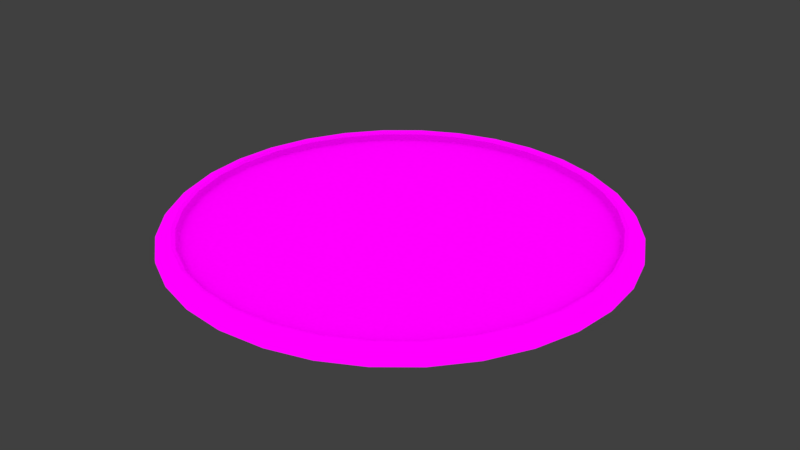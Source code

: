 # Source: pizza.blend  (saved by Blender 2.92.15; exported with 4.5.12 LTS)
import bpy
from mathutils import Matrix  # noqa: F401  (used for matrix-valued properties, if any)

bpy.ops.wm.read_factory_settings(use_empty=True)
scene = bpy.context.scene
scene.name = 'Scene'

# ---- collections
col_collection_1 = bpy.data.collections.new('Collection 1'); scene.collection.children.link(col_collection_1)

# ---- images (referenced by path relative to the original .blend; pixels are not part of the script)
import os
ASSET_DIR = os.environ.get("B2B_ASSET_DIR", "")  # directory of the original .blend (textures are referenced by path, not embedded)
HERE = os.path.dirname(os.path.abspath(__file__))  # packed textures are extracted next to this script under _unpacked/

def load_image(name, relpath, width, height, colorspace="sRGB"):
    """Load a texture the original file referenced (path relative to the .blend, or extracted next to this script)."""
    p = next((c for c in (os.path.join(HERE, relpath), os.path.join(ASSET_DIR, relpath)) if relpath and os.path.exists(c)), "")
    if p:
        img = bpy.data.images.load(p, check_existing=True)
        img.name = name
    else:  # same state as the original file: an image datablock whose file is absent (Cycles renders it pink)
        img = bpy.data.images.new(name, width, height)
        img.source = "FILE"
        img.filepath = "//" + (relpath or name)
    img.colorspace_settings.name = colorspace
    return img
img_pizza = load_image('pizza', 'pizza.png', 1024, 1024, 'sRGB')

# ---- materials (node trees are filled in below, after node groups)
mat_pizza = bpy.data.materials.new('pizza')
mat_pizza.alpha_threshold = 0.0
mat_pizza.roughness = 0.5

# ---- material node trees
mat_pizza.use_nodes = True; mat_pizza.node_tree.nodes.clear()
_N = mat_pizza.node_tree.nodes; _L = mat_pizza.node_tree.links
n0 = _N.new('ShaderNodeOutputMaterial'); n0.name = 'Material Output'; n0.location = (347, 295)
n1 = _N.new('ShaderNodeTexImage'); n1.name = 'Image Texture'; n1.location = (-17, 344)
n1.width = 140
n1.image = img_pizza
n2 = _N.new('ShaderNodeAmbientOcclusion'); n2.name = 'Ambient Occlusion'; n2.location = (170, 247)
n2.samples = 1
n2.inputs[1].default_value = 0.0
_L.new(n1.outputs[0], n2.inputs[0])
_L.new(n2.outputs[0], n0.inputs[0])
n0.is_active_output = True

# ---- world
world_world = bpy.data.worlds.new('World'); scene.world = world_world
world_world.color = (0.05088, 0.05088, 0.05088)
world_world.use_sun_shadow = False
world_world.sun_shadow_jitter_overblur = 0.0
world_world.cycles.sampling_method = 'MANUAL'

# ---- meshes
me_circle = bpy.data.meshes.new('Circle')
me_circle.from_pydata([(-0.1951, 0.9808, 0.0205), (-0.1951, 0.9808, -0.0205), (-0.3827, 0.9239, 0.0205), (-0.3827, 0.9239, -0.0205), (-0.5556, 0.8315, 0.0205), (-0.5556, 0.8315, -0.0205), (-0.7071, 0.7071, 0.0205), (-0.7071, 0.7071, -0.0205), (-0.8315, 0.5556, 0.0205), (-0.8315, 0.5556, -0.0205), (-0.9239, 0.3827, 0.0205), (-0.9239, 0.3827, -0.0205), (-0.9808, 0.1951, 0.0205), (-0.9808, 0.1951, -0.0205), (-1.0, 9.656e-07, 0.0205), (-1.0, 9.656e-07, -0.0205), (-0.9808, -0.1951, 0.0205), (-0.9808, -0.1951, -0.0205), (-0.9239, -0.3827, 0.0205), (-0.9239, -0.3827, -0.0205), (-0.8315, -0.5556, 0.0205), (-0.8315, -0.5556, -0.0205), (-0.7071, -0.7071, 0.0205), (-0.7071, -0.7071, -0.0205), (-0.5556, -0.8315, 0.0205), (-0.5556, -0.8315, -0.0205), (-0.3827, -0.9239, 0.0205), (-0.3827, -0.9239, -0.0205), (-0.1951, -0.9808, 0.0205), (-0.1951, -0.9808, -0.0205), (-3.258e-07, -1.0, 0.0205), (-3.258e-07, -1.0, -0.0205), (0.1951, -0.9808, 0.0205), (0.1951, -0.9808, -0.0205), (0.3827, -0.9239, 0.0205), (0.3827, -0.9239, -0.0205), (0.5556, -0.8315, 0.0205), (0.5556, -0.8315, -0.0205), (0.7071, -0.7071, 0.0205), (0.7071, -0.7071, -0.0205), (0.8315, -0.5556, 0.0205), (0.8315, -0.5556, -0.0205), (0.9239, -0.3827, 0.0205), (0.9239, -0.3827, -0.0205), (0.9808, -0.1951, 0.0205), (0.9808, -0.1951, -0.0205), (1.0, 7.55e-08, 0.0205), (1.0, 7.55e-08, -0.0205), (0.9808, 0.1951, 0.0205), (0.9808, 0.1951, -0.0205), (0.9239, 0.3827, 0.0205), (0.9239, 0.3827, -0.0205), (0.8315, 0.5556, 0.0205), (0.8315, 0.5556, -0.0205), (0.7071, 0.7071, 0.0205), (0.7071, 0.7071, -0.0205), (0.5556, 0.8315, 0.0205), (0.5556, 0.8315, -0.0205), (0.3827, 0.9239, 0.0205), (0.3827, 0.9239, -0.0205), (0.1951, 0.9808, 0.0205), (0.1951, 0.9808, -0.0205), (0.0, 1.0, 0.0205), (0.0, 1.0, -0.0205), (-1.63e-08, 1.098, 0.02683), (-0.2137, 1.077, 0.02683), (-0.2137, 1.077, -0.0205), (-1.638e-08, 1.098, -0.0205), (-0.4192, 1.015, 0.02683), (-0.4192, 1.015, -0.0205), (-0.6086, 0.9133, 0.02683), (-0.6086, 0.9133, -0.0205), (-0.9108, -0.6103, 0.02683), (-0.7746, -0.7767, 0.02683), (-0.6086, -0.9133, 0.02683), (-0.9108, -0.6103, -0.0205), (-0.7746, -0.7767, -0.0205), (-0.6086, -0.9133, -0.0205), (-1.012, -0.4204, -0.0205), (-1.012, -0.4204, 0.02683), (-1.074, -0.2143, -0.0205), (-1.074, -0.2143, 0.02683), (-1.095, 1.03e-06, -0.0205), (-1.095, 1.03e-06, 0.02683), (-1.074, 0.2143, -0.0205), (-1.074, 0.2143, 0.02683), (-1.012, 0.4204, -0.0205), (-1.012, 0.4204, 0.02683), (-0.9108, 0.6103, -0.0205), (-0.9108, 0.6103, 0.02683), (-0.7746, 0.7767, -0.0205), (-0.7746, 0.7767, 0.02683), (-0.4192, -1.015, 0.02683), (0.6086, -0.9133, -0.0205), (0.4192, -1.015, -0.0205), (0.6086, -0.9133, 0.02683), (0.7746, -0.7767, 0.02683), (0.7746, -0.7767, -0.0205), (0.9108, -0.6103, 0.02683), (0.9108, -0.6103, -0.0205), (1.012, -0.4204, 0.02683), (1.012, -0.4204, -0.0205), (1.074, -0.2143, 0.02683), (0.2137, 1.077, 0.02683), (0.2137, 1.077, -0.0205), (-0.4192, -1.015, -0.0205), (-0.2137, -1.077, 0.02683), (-0.2137, -1.077, -0.0205), (-3.733e-07, -1.098, -0.0205), (-3.735e-07, -1.098, 0.02683), (0.2137, -1.077, 0.02683), (0.4192, -1.015, 0.02683), (0.4192, 1.015, 0.02683), (0.2137, -1.077, -0.0205), (0.4192, 1.015, -0.0205), (0.6086, 0.9133, -0.0205), (0.6086, 0.9133, 0.02683), (0.7746, 0.7767, -0.0205), (0.7746, 0.7767, 0.02683), (0.9108, 0.6103, -0.0205), (0.9108, 0.6103, 0.02683), (1.012, 0.4204, -0.0205), (1.012, 0.4204, 0.02683), (1.074, 0.2143, -0.0205), (1.074, 0.2143, 0.02683), (1.095, 5.2e-08, -0.0205), (1.095, 5.215e-08, 0.02683), (1.074, -0.2143, -0.0205), (-0.4103, 0.9926, 0.04598), (-0.404, 0.9807, 0.0533), (-0.3951, 0.9582, 0.0533), (-0.3884, 0.9409, 0.04598), (-0.9377, 0.3897, 0.04598), (-0.9539, 0.3969, 0.0533), (-0.9754, 0.4062, 0.0533), (-0.9907, 0.4112, 0.04598), (0.844, 0.5658, 0.04598), (0.8585, 0.5762, 0.0533), (0.8778, 0.5897, 0.0533), (0.8916, 0.5969, 0.04598), (-0.9955, 0.1987, 0.04598), (-1.013, 0.2023, 0.0533), (-1.035, 0.2071, 0.0533), (-1.052, 0.2096, 0.04598), (0.198, 0.9989, 0.04598), (0.2014, 1.017, 0.0533), (0.206, 1.041, 0.0533), (0.2092, 1.054, 0.04598), (0.7177, 0.7201, 0.04598), (0.7301, 0.7334, 0.0533), (0.7465, 0.7506, 0.0533), (0.7582, 0.7597, 0.04598), (-0.2092, 1.054, 0.04598), (-0.206, 1.041, 0.0533), (-0.2014, 1.017, 0.0533), (-0.198, 0.9989, 0.04598), (-2.959e-09, 1.018, 0.04598), (-6.519e-09, 1.037, 0.0533), (-1.024e-08, 1.061, 0.0533), (-1.257e-08, 1.074, 0.04598), (1.052, -0.2096, 0.04598), (1.035, -0.2071, 0.0533), (1.013, -0.2023, 0.0533), (0.9955, -0.1987, 0.04598), (-1.015, 9.775e-07, 0.0426), (-1.032, 9.895e-07, 0.0533), (-1.056, 1.005e-06, 0.0533), (-1.072, 1.014e-06, 0.04598), (0.4104, 0.9926, 0.04598), (0.404, 0.9807, 0.0533), (0.3951, 0.9582, 0.0533), (0.3884, 0.9409, 0.04598), (0.5639, 0.8468, 0.04598), (0.5736, 0.8624, 0.0533), (0.5865, 0.8826, 0.0533), (0.5957, 0.8934, 0.04598), (0.9907, -0.4112, 0.04598), (0.9754, -0.4062, 0.0533), (0.9539, -0.3969, 0.0533), (0.9377, -0.3897, 0.04598), (0.844, -0.5658, 0.04598), (0.8585, -0.5762, 0.0533), (0.8778, -0.5897, 0.0533), (0.8916, -0.5969, 0.04598), (-0.9907, -0.4112, 0.04598), (-0.9754, -0.4062, 0.0533), (-0.9539, -0.3969, 0.0533), (-0.9377, -0.3897, 0.04598), (-0.9955, -0.1987, 0.04598), (-1.013, -0.2023, 0.0533), (-1.035, -0.2071, 0.0533), (-1.052, -0.2096, 0.04598), (0.9377, 0.3897, 0.04598), (0.9539, 0.3969, 0.0533), (0.9754, 0.4062, 0.0533), (0.9907, 0.4112, 0.04598), (-0.8439, 0.5658, 0.04598), (-0.8585, 0.5762, 0.0533), (-0.8778, 0.5897, 0.0533), (-0.8916, 0.5969, 0.04598), (-0.5957, 0.8934, 0.04598), (-0.5865, 0.8826, 0.0533), (-0.5736, 0.8624, 0.0533), (-0.5639, 0.8468, 0.04598), (-3.34e-07, -1.018, 0.04598), (-3.427e-07, -1.037, 0.0533), (-3.539e-07, -1.061, 0.0533), (-3.618e-07, -1.074, 0.04598), (0.2092, -1.054, 0.04598), (0.206, -1.041, 0.0533), (0.2014, -1.017, 0.0533), (0.198, -0.9989, 0.04598), (0.4103, -0.9926, 0.04598), (0.404, -0.9807, 0.0533), (0.3951, -0.9582, 0.0533), (0.3884, -0.9409, 0.04598), (-0.7177, 0.7201, 0.04598), (-0.7301, 0.7334, 0.0533), (-0.7465, 0.7506, 0.0533), (-0.7582, 0.7597, 0.04598), (-0.844, -0.5658, 0.04598), (-0.8585, -0.5762, 0.0533), (-0.8778, -0.5897, 0.0533), (-0.8916, -0.5969, 0.04598), (-0.7582, -0.7597, 0.04598), (-0.7465, -0.7506, 0.0533), (-0.7301, -0.7334, 0.0533), (-0.7177, -0.7201, 0.04598), (0.9955, 0.1987, 0.04598), (1.013, 0.2023, 0.0533), (1.035, 0.2071, 0.0533), (1.052, 0.2096, 0.04598), (-0.5957, -0.8934, 0.04598), (-0.5865, -0.8826, 0.0533), (-0.5736, -0.8624, 0.0533), (-0.5639, -0.8468, 0.04598), (1.015, 7.08e-08, 0.04598), (1.032, 6.612e-08, 0.0533), (1.056, 6.007e-08, 0.0533), (1.072, 5.774e-08, 0.04598), (-0.4104, -0.9926, 0.04598), (-0.404, -0.9807, 0.0533), (-0.3951, -0.9582, 0.0533), (-0.3884, -0.9409, 0.0426), (-0.2092, -1.054, 0.04598), (-0.206, -1.041, 0.0533), (-0.2014, -1.017, 0.0533), (-0.198, -0.9989, 0.04598), (0.5639, -0.8468, 0.04598), (0.5736, -0.8624, 0.0533), (0.5865, -0.8826, 0.0533), (0.5957, -0.8934, 0.04598), (0.7582, -0.7597, 0.04598), (0.7465, -0.7506, 0.0533), (0.7301, -0.7334, 0.0533), (0.7177, -0.7201, 0.04598), (-0.2167, 1.088, 0.007596), (-0.2167, 1.088, 0.0), (-0.2167, 1.088, -0.01025), (-0.4251, 1.025, 0.007596), (-0.4251, 1.025, 0.0), (-0.4251, 1.025, -0.01025), (-0.6172, 0.9226, 0.007596), (-0.6172, 0.9226, 0.0), (-0.6172, 0.9226, -0.01025), (-0.9236, -0.6165, 0.007596), (-0.9236, -0.6165, 0.0), (-0.9236, -0.6165, -0.01025), (-0.7855, -0.7846, 0.007596), (-0.7855, -0.7846, 0.0), (-0.7855, -0.7846, -0.01025), (-0.6172, -0.9226, 0.007596), (-0.6172, -0.9226, 0.0), (-0.6172, -0.9226, -0.01025), (-1.026, -0.4246, 0.007596), (-1.026, -0.4246, 0.0), (-1.026, -0.4246, -0.01025), (-1.09, -0.2165, 0.007596), (-1.09, -0.2165, 0.0), (-1.09, -0.2165, -0.01025), (-1.111, 1.037e-06, 0.007596), (-1.111, 1.037e-06, 0.0), (-1.111, 1.037e-06, -0.01025), (-1.09, 0.2165, 0.007596), (-1.09, 0.2165, 0.0), (-1.09, 0.2165, -0.01025), (-1.026, 0.4246, 0.007596), (-1.026, 0.4246, 0.0), (-1.026, 0.4246, -0.01025), (-0.9236, 0.6165, 0.007596), (-0.9236, 0.6165, 0.0), (-0.9236, 0.6165, -0.01025), (-0.7855, 0.7846, 0.007596), (-0.7855, 0.7846, 0.0), (-0.7855, 0.7846, -0.01025), (0.6172, -0.9226, 0.007596), (0.6172, -0.9226, 0.0), (0.6172, -0.9226, -0.01025), (0.7855, -0.7846, 0.007596), (0.7855, -0.7846, 0.0), (0.7855, -0.7846, -0.01025), (0.9236, -0.6165, 0.007596), (0.9236, -0.6165, 0.0), (0.9236, -0.6165, -0.01025), (1.026, -0.4246, 0.007596), (1.026, -0.4246, 0.0), (1.026, -0.4246, -0.01025), (0.2167, 1.088, 0.007596), (0.2167, 1.088, 0.0), (0.2167, 1.088, -0.01025), (-0.4251, -1.025, 0.007596), (-0.4251, -1.025, 0.0), (-0.4251, -1.025, -0.01025), (-0.2167, -1.088, 0.007596), (-0.2167, -1.088, 0.0), (-0.2167, -1.088, -0.01025), (-3.809e-07, -1.11, 0.007596), (-3.81e-07, -1.11, 0.0), (-3.81e-07, -1.11, -0.01025), (0.4251, -1.025, 0.007596), (0.4251, -1.025, 0.0), (0.4251, -1.025, -0.01025), (0.2167, -1.088, 0.007596), (0.2167, -1.088, 0.0), (0.2167, -1.088, -0.01025), (-1.902e-08, 1.11, -0.01025), (-1.902e-08, 1.11, 0.0), (-1.909e-08, 1.11, 0.007596), (0.4251, 1.025, 0.007596), (0.4251, 1.025, 0.0), (0.4251, 1.025, -0.01025), (0.6172, 0.9226, 0.007596), (0.6172, 0.9226, 0.0), (0.6172, 0.9226, -0.01025), (0.7855, 0.7846, 0.007596), (0.7855, 0.7846, 0.0), (0.7855, 0.7846, -0.01025), (0.9236, 0.6165, 0.007596), (0.9236, 0.6165, 0.0), (0.9236, 0.6165, -0.01025), (1.026, 0.4246, 0.007596), (1.026, 0.4246, 0.0), (1.026, 0.4246, -0.01025), (1.09, 0.2165, 0.007596), (1.09, 0.2165, 0.0), (1.09, 0.2165, -0.01025), (1.111, 4.889e-08, 0.007596), (1.111, 4.898e-08, 0.0), (1.111, 4.898e-08, -0.01025), (1.09, -0.2165, 0.007596), (1.09, -0.2165, 0.0), (1.09, -0.2165, -0.01025)], [], [(49, 51, 121, 123), (0, 2, 4, 6, 8, 10, 12, 14, 16, 18, 20, 22, 24, 26, 28, 30, 32, 34, 36, 38, 40, 42, 44, 46, 48, 50, 52, 54, 56, 58, 60, 62), (208, 207, 109, 110), (200, 128, 68, 70), (135, 199, 89, 87), (5, 3, 1, 63, 61, 59, 57, 55, 53, 51, 49, 47, 45, 43, 41, 39, 37, 35, 33, 31, 29, 27, 25, 23, 21, 19, 17, 15, 13, 11, 9, 7), (139, 195, 122, 120), (9, 11, 86, 88), (29, 31, 108, 107), (51, 53, 119, 121), (1, 3, 69, 66), (128, 152, 65, 68), (143, 135, 87, 85), (25, 27, 105, 77), (151, 139, 120, 118), (11, 13, 84, 86), (53, 55, 117, 119), (63, 1, 66, 67), (167, 143, 85, 83), (159, 147, 103, 64), (175, 151, 118, 116), (152, 159, 64, 65), (13, 15, 82, 84), (55, 57, 115, 117), (160, 176, 100, 102), (191, 167, 83, 81), (41, 43, 101, 99), (168, 175, 116, 112), (15, 17, 80, 82), (176, 183, 98, 100), (57, 59, 114, 115), (184, 191, 81, 79), (39, 41, 99, 97), (61, 63, 67, 104), (292, 91, 70, 262), (262, 70, 68, 259), (259, 68, 65, 256), (256, 65, 64, 327), (274, 79, 81, 277), (277, 81, 83, 280), (280, 83, 85, 283), (283, 85, 87, 286), (286, 87, 89, 289), (289, 89, 91, 292), (313, 106, 92, 310), (310, 92, 74, 271), (271, 74, 73, 268), (268, 73, 72, 265), (265, 72, 79, 274), (301, 98, 96, 298), (298, 96, 95, 295), (295, 95, 111, 319), (319, 111, 110, 322), (322, 110, 109, 316), (316, 109, 106, 313), (343, 124, 126, 346), (346, 126, 102, 349), (337, 120, 122, 340), (340, 122, 124, 343), (349, 102, 100, 304), (304, 100, 98, 301), (327, 64, 103, 307), (307, 103, 112, 328), (328, 112, 116, 331), (331, 116, 118, 334), (334, 118, 120, 337), (212, 208, 110, 111), (7, 9, 88, 90), (3, 5, 71, 69), (199, 219, 91, 89), (224, 223, 72, 73), (195, 231, 124, 122), (147, 168, 112, 103), (5, 7, 90, 71), (232, 224, 73, 74), (47, 49, 123, 125), (31, 33, 113, 108), (231, 239, 126, 124), (240, 232, 74, 92), (21, 23, 76, 75), (244, 240, 92, 106), (219, 200, 70, 91), (33, 35, 94, 113), (35, 37, 93, 94), (23, 25, 77, 76), (45, 47, 125, 127), (27, 29, 107, 105), (239, 160, 102, 126), (59, 61, 104, 114), (252, 251, 95, 96), (19, 21, 75, 78), (43, 45, 127, 101), (251, 212, 111, 95), (37, 39, 97, 93), (207, 244, 106, 109), (223, 184, 79, 72), (183, 252, 96, 98), (17, 19, 78, 80), (40, 38, 255, 180), (180, 255, 254, 181), (181, 254, 253, 182), (182, 253, 252, 183), (20, 18, 187, 220), (220, 187, 186, 221), (221, 186, 185, 222), (222, 185, 184, 223), (30, 28, 247, 204), (204, 247, 246, 205), (205, 246, 245, 206), (206, 245, 244, 207), (36, 34, 215, 248), (248, 215, 214, 249), (249, 214, 213, 250), (250, 213, 212, 251), (38, 36, 248, 255), (255, 248, 249, 254), (254, 249, 250, 253), (253, 250, 251, 252), (46, 44, 163, 236), (236, 163, 162, 237), (237, 162, 161, 238), (238, 161, 160, 239), (6, 4, 203, 216), (216, 203, 202, 217), (217, 202, 201, 218), (218, 201, 200, 219), (28, 26, 243, 247), (247, 243, 242, 246), (246, 242, 241, 245), (245, 241, 240, 244), (26, 24, 235, 243), (243, 235, 234, 242), (242, 234, 233, 241), (241, 233, 232, 240), (48, 46, 236, 228), (228, 236, 237, 229), (229, 237, 238, 230), (230, 238, 239, 231), (24, 22, 227, 235), (235, 227, 226, 234), (234, 226, 225, 233), (233, 225, 224, 232), (60, 58, 171, 144), (144, 171, 170, 145), (145, 170, 169, 146), (146, 169, 168, 147), (50, 48, 228, 192), (192, 228, 229, 193), (193, 229, 230, 194), (194, 230, 231, 195), (22, 20, 220, 227), (227, 220, 221, 226), (226, 221, 222, 225), (225, 222, 223, 224), (8, 6, 216, 196), (196, 216, 217, 197), (197, 217, 218, 198), (198, 218, 219, 199), (34, 32, 211, 215), (215, 211, 210, 214), (214, 210, 209, 213), (213, 209, 208, 212), (18, 16, 188, 187), (187, 188, 189, 186), (186, 189, 190, 185), (185, 190, 191, 184), (42, 40, 180, 179), (179, 180, 181, 178), (178, 181, 182, 177), (177, 182, 183, 176), (58, 56, 172, 171), (171, 172, 173, 170), (170, 173, 174, 169), (169, 174, 175, 168), (16, 14, 164, 188), (188, 164, 165, 189), (189, 165, 166, 190), (190, 166, 167, 191), (44, 42, 179, 163), (163, 179, 178, 162), (162, 178, 177, 161), (161, 177, 176, 160), (0, 62, 156, 155), (155, 156, 157, 154), (154, 157, 158, 153), (153, 158, 159, 152), (56, 54, 148, 172), (172, 148, 149, 173), (173, 149, 150, 174), (174, 150, 151, 175), (62, 60, 144, 156), (156, 144, 145, 157), (157, 145, 146, 158), (158, 146, 147, 159), (14, 12, 140, 164), (164, 140, 141, 165), (165, 141, 142, 166), (166, 142, 143, 167), (54, 52, 136, 148), (148, 136, 137, 149), (149, 137, 138, 150), (150, 138, 139, 151), (12, 10, 132, 140), (140, 132, 133, 141), (141, 133, 134, 142), (142, 134, 135, 143), (2, 0, 155, 131), (131, 155, 154, 130), (130, 154, 153, 129), (129, 153, 152, 128), (52, 50, 192, 136), (136, 192, 193, 137), (137, 193, 194, 138), (138, 194, 195, 139), (10, 8, 196, 132), (132, 196, 197, 133), (133, 197, 198, 134), (134, 198, 199, 135), (4, 2, 131, 203), (203, 131, 130, 202), (202, 130, 129, 201), (201, 129, 128, 200), (32, 30, 204, 211), (211, 204, 205, 210), (210, 205, 206, 209), (209, 206, 207, 208), (117, 336, 339, 119), (336, 335, 338, 339), (335, 334, 337, 338), (115, 333, 336, 117), (333, 332, 335, 336), (332, 331, 334, 335), (114, 330, 333, 115), (330, 329, 332, 333), (329, 328, 331, 332), (104, 309, 330, 114), (309, 308, 329, 330), (308, 307, 328, 329), (67, 325, 309, 104), (325, 326, 308, 309), (326, 327, 307, 308), (101, 306, 303, 99), (306, 305, 302, 303), (305, 304, 301, 302), (127, 351, 306, 101), (351, 350, 305, 306), (350, 349, 304, 305), (121, 342, 345, 123), (342, 341, 344, 345), (341, 340, 343, 344), (119, 339, 342, 121), (339, 338, 341, 342), (338, 337, 340, 341), (125, 348, 351, 127), (348, 347, 350, 351), (347, 346, 349, 350), (123, 345, 348, 125), (345, 344, 347, 348), (344, 343, 346, 347), (108, 318, 315, 107), (318, 317, 314, 315), (317, 316, 313, 314), (113, 324, 318, 108), (324, 323, 317, 318), (323, 322, 316, 317), (94, 321, 324, 113), (321, 320, 323, 324), (320, 319, 322, 323), (93, 297, 321, 94), (297, 296, 320, 321), (296, 295, 319, 320), (97, 300, 297, 93), (300, 299, 296, 297), (299, 298, 295, 296), (99, 303, 300, 97), (303, 302, 299, 300), (302, 301, 298, 299), (75, 267, 276, 78), (267, 266, 275, 276), (266, 265, 274, 275), (76, 270, 267, 75), (270, 269, 266, 267), (269, 268, 265, 266), (77, 273, 270, 76), (273, 272, 269, 270), (272, 271, 268, 269), (105, 312, 273, 77), (312, 311, 272, 273), (311, 310, 271, 272), (107, 315, 312, 105), (315, 314, 311, 312), (314, 313, 310, 311), (88, 291, 294, 90), (291, 290, 293, 294), (290, 289, 292, 293), (86, 288, 291, 88), (288, 287, 290, 291), (287, 286, 289, 290), (84, 285, 288, 86), (285, 284, 287, 288), (284, 283, 286, 287), (82, 282, 285, 84), (282, 281, 284, 285), (281, 280, 283, 284), (80, 279, 282, 82), (279, 278, 281, 282), (278, 277, 280, 281), (78, 276, 279, 80), (276, 275, 278, 279), (275, 274, 277, 278), (66, 258, 325, 67), (258, 257, 326, 325), (257, 256, 327, 326), (69, 261, 258, 66), (261, 260, 257, 258), (260, 259, 256, 257), (71, 264, 261, 69), (264, 263, 260, 261), (263, 262, 259, 260), (90, 294, 264, 71), (294, 293, 263, 264), (293, 292, 262, 263)])
_uv = me_circle.uv_layers.new(name='UVMap')
_uv.uv.foreach_set('vector', [0.2292, 0.02642, 0.1854, 0.03558, 0.1789, 0.01369, 0.227, 0.003667, 0.9309, 0.6489, 0.948, 0.6922, 0.9567, 0.7383, 0.9567, 0.7852, 0.948, 0.8312, 0.9309, 0.8746, 0.9061, 0.9136, 0.8745, 0.9468, 0.8374, 0.9729, 0.7961, 0.9908, 0.7523, 1.0, 0.7076, 1.0, 0.6638, 0.9908, 0.6226, 0.9729, 0.5854, 0.9468, 0.5538, 0.9136, 0.529, 0.8746, 0.5119, 0.8312, 0.5032, 0.7852, 0.5032, 0.7383, 0.5119, 0.6922, 0.529, 0.6489, 0.5538, 0.6098, 0.5854, 0.5767, 0.6226, 0.5506, 0.6638, 0.5326, 0.7076, 0.5235, 0.7523, 0.5235, 0.7961, 0.5326, 0.8374, 0.5506, 0.8745, 0.5767, 0.9061, 0.6098, 0.7276, 0.5177, 0.7755, 0.5177, 0.7761, 0.5235, 0.7271, 0.5234, 0.8668, 0.03493, 0.8226, 0.01561, 0.8241, 0.01011, 0.8693, 0.02987, 0.9671, 0.1406, 0.9405, 0.09864, 0.9445, 0.095, 0.9717, 0.1379, 0.05067, 0.3776, 0.03357, 0.3342, 0.02485, 0.2882, 0.02485, 0.2412, 0.03356, 0.1952, 0.05065, 0.1518, 0.07546, 0.1128, 0.107, 0.07963, 0.1442, 0.05355, 0.1854, 0.03558, 0.2292, 0.02642, 0.2739, 0.02641, 0.3177, 0.03556, 0.359, 0.05352, 0.3961, 0.07959, 0.4277, 0.1128, 0.4525, 0.1518, 0.4696, 0.1952, 0.4784, 0.2412, 0.4784, 0.2881, 0.4696, 0.3342, 0.4526, 0.3775, 0.4277, 0.4166, 0.3962, 0.4497, 0.359, 0.4758, 0.3178, 0.4938, 0.274, 0.503, 0.2293, 0.503, 0.1855, 0.4938, 0.1442, 0.4758, 0.1071, 0.4498, 0.07549, 0.4166, 0.5361, 0.1404, 0.5178, 0.187, 0.5128, 0.1853, 0.5315, 0.1376, 0.1071, 0.4498, 0.1442, 0.4758, 0.1337, 0.496, 0.09291, 0.4674, 0.4696, 0.3342, 0.4784, 0.2881, 0.5007, 0.2904, 0.4911, 0.3409, 0.1854, 0.03558, 0.1442, 0.05355, 0.1335, 0.03336, 0.1789, 0.01369, 0.02485, 0.2882, 0.03357, 0.3342, 0.01214, 0.3408, 0.002548, 0.2904, 0.8226, 0.01561, 0.7756, 0.00575, 0.7761, 2.74e-05, 0.8241, 0.01011, 0.9854, 0.1872, 0.9671, 0.1406, 0.9717, 0.1379, 0.9905, 0.1855, 0.4277, 0.4166, 0.4526, 0.3775, 0.4724, 0.3884, 0.4451, 0.4311, 0.5628, 0.09846, 0.5361, 0.1404, 0.5315, 0.1376, 0.5587, 0.09479, 0.1442, 0.4758, 0.1855, 0.4938, 0.179, 0.5157, 0.1337, 0.496, 0.1442, 0.05355, 0.107, 0.07963, 0.09276, 0.06192, 0.1335, 0.03336, 0.02485, 0.2412, 0.02485, 0.2882, 0.002548, 0.2904, 0.002529, 0.2389, 0.9948, 0.2366, 0.9854, 0.1872, 0.9905, 0.1855, 1.0, 0.2361, 0.7277, 0.005727, 0.6807, 0.01554, 0.6792, 0.01003, 0.7271, 0.0, 0.5966, 0.06281, 0.5628, 0.09846, 0.5587, 0.09479, 0.5933, 0.05835, 0.7756, 0.00575, 0.7277, 0.005727, 0.7271, 0.0, 0.7761, 2.74e-05, 0.1855, 0.4938, 0.2293, 0.503, 0.2272, 0.5257, 0.179, 0.5157, 0.107, 0.07963, 0.07546, 0.1128, 0.05808, 0.09827, 0.09276, 0.06192, 0.5178, 0.3363, 0.5361, 0.3829, 0.5315, 0.3856, 0.5128, 0.3379, 0.9948, 0.2871, 0.9948, 0.2366, 1.0, 0.2361, 1.0, 0.2876, 0.3961, 0.07959, 0.359, 0.05352, 0.3695, 0.0334, 0.4103, 0.06197, 0.6365, 0.03482, 0.5966, 0.06281, 0.5933, 0.05835, 0.6339, 0.02973, 0.2293, 0.503, 0.274, 0.503, 0.2762, 0.5257, 0.2272, 0.5257, 0.5361, 0.3829, 0.5627, 0.4248, 0.5587, 0.4285, 0.5315, 0.3856, 0.07546, 0.1128, 0.05065, 0.1518, 0.03084, 0.141, 0.05808, 0.09827, 0.9854, 0.3365, 0.9948, 0.2871, 1.0, 0.2876, 0.9905, 0.3382, 0.4277, 0.1128, 0.3961, 0.07959, 0.4103, 0.06197, 0.445, 0.09833, 0.03356, 0.1952, 0.02485, 0.2412, 0.002529, 0.2389, 0.01208, 0.1885, 0.03316, 0.5662, 0.03773, 0.5687, 0.03389, 0.6114, 0.02928, 0.6095, 0.02928, 0.6095, 0.03389, 0.6114, 0.03104, 0.6589, 0.0264, 0.6576, 0.0264, 0.6576, 0.03104, 0.6589, 0.0293, 0.7093, 0.02464, 0.7088, 0.02464, 0.7088, 0.0293, 0.7093, 0.02873, 0.7607, 0.02406, 0.7609, 0.005244, 0.6576, 0.01001, 0.6583, 0.008819, 0.7089, 0.004037, 0.7087, 0.004037, 0.7087, 0.008819, 0.7089, 0.008819, 0.7604, 0.004034, 0.7608, 0.004034, 0.7608, 0.008819, 0.7604, 0.01001, 0.811, 0.005237, 0.8119, 0.005237, 0.8119, 0.01001, 0.811, 0.01234, 0.8586, 0.007598, 0.86, 0.007598, 0.86, 0.01234, 0.8586, 0.01572, 0.9015, 0.01103, 0.9033, 0.01103, 0.9033, 0.01572, 0.9015, 0.02003, 0.938, 0.01539, 0.9401, 0.06008, 0.823, 0.06466, 0.8216, 0.06672, 0.8648, 0.06217, 0.8668, 0.06217, 0.8668, 0.06672, 0.8648, 0.0695, 0.9017, 0.06499, 0.9042, 0.01541, 0.5294, 0.02003, 0.5314, 0.01572, 0.5678, 0.01104, 0.5662, 0.01104, 0.5662, 0.01572, 0.5678, 0.01234, 0.6107, 0.007609, 0.6095, 0.007609, 0.6095, 0.01234, 0.6107, 0.01001, 0.6583, 0.005244, 0.6576, 0.06496, 0.5294, 0.0695, 0.532, 0.06672, 0.5743, 0.06216, 0.5723, 0.06216, 0.5723, 0.06672, 0.5743, 0.06466, 0.6215, 0.06007, 0.6201, 0.06007, 0.6201, 0.06466, 0.6215, 0.06338, 0.6718, 0.05879, 0.6711, 0.05879, 0.6711, 0.06338, 0.6718, 0.06295, 0.7232, 0.05836, 0.7232, 0.05836, 0.7232, 0.06295, 0.7232, 0.06338, 0.7738, 0.05879, 0.7745, 0.05879, 0.7745, 0.06338, 0.7738, 0.06466, 0.8216, 0.06008, 0.823, 0.07355, 0.7101, 0.07824, 0.7103, 0.07824, 0.7618, 0.07355, 0.7622, 0.07355, 0.7622, 0.07824, 0.7618, 0.07912, 0.8122, 0.07444, 0.8131, 0.0762, 0.6105, 0.08084, 0.6116, 0.07912, 0.6595, 0.07445, 0.6589, 0.07445, 0.6589, 0.07912, 0.6595, 0.07824, 0.7103, 0.07355, 0.7101, 0.07444, 0.8131, 0.07912, 0.8122, 0.08084, 0.8595, 0.07619, 0.8609, 0.07619, 0.8609, 0.08084, 0.8595, 0.08335, 0.902, 0.07873, 0.9038, 0.02406, 0.7609, 0.02873, 0.7607, 0.02934, 0.8111, 0.02469, 0.812, 0.02469, 0.812, 0.02934, 0.8111, 0.03113, 0.8587, 0.02649, 0.8602, 0.02649, 0.8602, 0.03113, 0.8587, 0.03402, 0.9014, 0.02941, 0.9036, 0.02941, 0.9036, 0.03402, 0.9014, 0.03789, 0.9378, 0.03332, 0.9406, 0.07874, 0.5668, 0.08335, 0.5683, 0.08084, 0.6116, 0.0762, 0.6105, 0.6807, 0.5079, 0.7276, 0.5177, 0.7271, 0.5234, 0.6791, 0.5133, 0.07549, 0.4166, 0.1071, 0.4498, 0.09291, 0.4674, 0.0582, 0.431, 0.03357, 0.3342, 0.05067, 0.3776, 0.03093, 0.3883, 0.01214, 0.3408, 0.9405, 0.09864, 0.9066, 0.06296, 0.9099, 0.05853, 0.9445, 0.095, 0.9405, 0.425, 0.9671, 0.3831, 0.9717, 0.3858, 0.9445, 0.4287, 0.5178, 0.187, 0.5085, 0.2364, 0.5032, 0.2358, 0.5128, 0.1853, 0.6807, 0.01554, 0.6365, 0.03482, 0.6339, 0.02973, 0.6792, 0.01003, 0.05067, 0.3776, 0.07549, 0.4166, 0.0582, 0.431, 0.03093, 0.3883, 0.9066, 0.4607, 0.9405, 0.425, 0.9445, 0.4287, 0.9099, 0.4651, 0.2739, 0.02641, 0.2292, 0.02642, 0.227, 0.003667, 0.276, 0.003675, 0.4784, 0.2881, 0.4784, 0.2412, 0.5007, 0.239, 0.5007, 0.2904, 0.5085, 0.2364, 0.5085, 0.2868, 0.5032, 0.2874, 0.5032, 0.2358, 0.8668, 0.4887, 0.9066, 0.4607, 0.9099, 0.4651, 0.8693, 0.4937, 0.359, 0.4758, 0.3962, 0.4497, 0.4104, 0.4675, 0.3697, 0.496, 0.8225, 0.5079, 0.8668, 0.4887, 0.8693, 0.4937, 0.8241, 0.5134, 0.9066, 0.06296, 0.8668, 0.03493, 0.8693, 0.02987, 0.9099, 0.05853, 0.4784, 0.2412, 0.4696, 0.1952, 0.4911, 0.1886, 0.5007, 0.239, 0.4696, 0.1952, 0.4525, 0.1518, 0.4723, 0.1411, 0.4911, 0.1886, 0.3962, 0.4497, 0.4277, 0.4166, 0.4451, 0.4311, 0.4104, 0.4675, 0.3177, 0.03556, 0.2739, 0.02641, 0.276, 0.003675, 0.3242, 0.01371, 0.4526, 0.3775, 0.4696, 0.3342, 0.4911, 0.3409, 0.4724, 0.3884, 0.5085, 0.2868, 0.5178, 0.3363, 0.5128, 0.3379, 0.5032, 0.2874, 0.05065, 0.1518, 0.03356, 0.1952, 0.01208, 0.1885, 0.03084, 0.141, 0.5966, 0.4605, 0.6364, 0.4885, 0.6339, 0.4936, 0.5933, 0.4649, 0.3178, 0.4938, 0.359, 0.4758, 0.3697, 0.496, 0.3243, 0.5157, 0.359, 0.05352, 0.3177, 0.03556, 0.3242, 0.01371, 0.3695, 0.0334, 0.6364, 0.4885, 0.6807, 0.5079, 0.6791, 0.5133, 0.6339, 0.4936, 0.4525, 0.1518, 0.4277, 0.1128, 0.445, 0.09833, 0.4723, 0.1411, 0.7755, 0.5177, 0.8225, 0.5079, 0.8241, 0.5134, 0.7761, 0.5235, 0.9671, 0.3831, 0.9854, 0.3365, 0.9905, 0.3382, 0.9717, 0.3858, 0.5627, 0.4248, 0.5966, 0.4605, 0.5933, 0.4649, 0.5587, 0.4285, 0.274, 0.503, 0.3178, 0.4938, 0.3243, 0.5157, 0.2762, 0.5257, 0.05038, 0.8698, 0.05431, 0.903, 0.04828, 0.9063, 0.04429, 0.8725, 0.5728, 0.4163, 0.6049, 0.4501, 0.6024, 0.4536, 0.5698, 0.4191, 0.5698, 0.4191, 0.6024, 0.4536, 0.5991, 0.4581, 0.5657, 0.4228, 0.5657, 0.4228, 0.5991, 0.4581, 0.5966, 0.4605, 0.5627, 0.4248, 0.1185, 0.5716, 0.1169, 0.6152, 0.1108, 0.6139, 0.1124, 0.5695, 0.9556, 0.3768, 0.9729, 0.3327, 0.9768, 0.334, 0.9591, 0.3789, 0.9591, 0.3789, 0.9768, 0.334, 0.9818, 0.3357, 0.9638, 0.3817, 0.9638, 0.3817, 0.9818, 0.3357, 0.9854, 0.3365, 0.9671, 0.3831, 0.08963, 0.7069, 0.09017, 0.753, 0.0839, 0.754, 0.08335, 0.7073, 0.7743, 0.5044, 0.8188, 0.4951, 0.8199, 0.4994, 0.7747, 0.5089, 0.7747, 0.5089, 0.8199, 0.4994, 0.8215, 0.505, 0.7753, 0.5147, 0.7753, 0.5147, 0.8215, 0.505, 0.8225, 0.5079, 0.7755, 0.5177, 0.09439, 0.5707, 0.09178, 0.614, 0.08554, 0.6129, 0.08819, 0.5689, 0.6426, 0.4767, 0.6845, 0.495, 0.6834, 0.4993, 0.6408, 0.4807, 0.6408, 0.4807, 0.6834, 0.4993, 0.6818, 0.5049, 0.6383, 0.4858, 0.6383, 0.4858, 0.6818, 0.5049, 0.6807, 0.5079, 0.6364, 0.4885, 0.0979, 0.5317, 0.09439, 0.5707, 0.08819, 0.5689, 0.09177, 0.5294, 0.6049, 0.4501, 0.6426, 0.4767, 0.6408, 0.4807, 0.6024, 0.4536, 0.6024, 0.4536, 0.6408, 0.4807, 0.6383, 0.4858, 0.5991, 0.4581, 0.5991, 0.4581, 0.6383, 0.4858, 0.6364, 0.4885, 0.5966, 0.4605, 0.04408, 0.7414, 0.04516, 0.7874, 0.039, 0.7886, 0.03789, 0.7417, 0.5215, 0.2855, 0.5303, 0.3324, 0.5265, 0.3337, 0.5175, 0.2859, 0.5175, 0.2859, 0.5265, 0.3337, 0.5214, 0.3353, 0.5122, 0.2864, 0.5122, 0.2864, 0.5214, 0.3353, 0.5178, 0.3363, 0.5085, 0.2868, 0.1075, 0.5702, 0.1056, 0.6133, 0.09948, 0.6123, 0.1014, 0.5686, 0.8983, 0.07335, 0.8606, 0.04677, 0.8625, 0.04283, 0.9008, 0.0699, 0.9008, 0.0699, 0.8625, 0.04283, 0.865, 0.03772, 0.9042, 0.06543, 0.9042, 0.06543, 0.865, 0.03772, 0.8668, 0.03493, 0.9066, 0.06296, 0.09017, 0.753, 0.09178, 0.7964, 0.0863, 0.7981, 0.0839, 0.754, 0.8188, 0.4951, 0.8606, 0.4768, 0.8626, 0.4808, 0.8199, 0.4994, 0.8199, 0.4994, 0.8626, 0.4808, 0.8651, 0.4859, 0.8215, 0.505, 0.8215, 0.505, 0.8651, 0.4859, 0.8668, 0.4887, 0.8225, 0.5079, 0.09178, 0.7964, 0.09439, 0.8354, 0.08819, 0.8377, 0.0863, 0.7981, 0.8606, 0.4768, 0.8983, 0.4503, 0.9009, 0.4538, 0.8626, 0.4808, 0.8626, 0.4808, 0.9009, 0.4538, 0.9043, 0.4583, 0.8651, 0.4859, 0.8651, 0.4859, 0.9043, 0.4583, 0.9066, 0.4607, 0.8668, 0.4887, 0.04408, 0.6944, 0.04408, 0.7414, 0.03789, 0.7417, 0.03789, 0.6939, 0.5215, 0.2377, 0.5215, 0.2855, 0.5175, 0.2859, 0.5175, 0.2372, 0.5175, 0.2372, 0.5175, 0.2859, 0.5122, 0.2864, 0.5122, 0.2366, 0.5122, 0.2366, 0.5122, 0.2864, 0.5085, 0.2868, 0.5085, 0.2364, 0.09439, 0.8354, 0.0979, 0.8687, 0.09177, 0.8714, 0.08819, 0.8377, 0.8983, 0.4503, 0.9304, 0.4165, 0.9335, 0.4194, 0.9009, 0.4538, 0.9009, 0.4538, 0.9335, 0.4194, 0.9376, 0.4231, 0.9043, 0.4583, 0.9043, 0.4583, 0.9376, 0.4231, 0.9405, 0.425, 0.9066, 0.4607, 0.1056, 0.7959, 0.1075, 0.8353, 0.1014, 0.8377, 0.09947, 0.7977, 0.6845, 0.02836, 0.6426, 0.04663, 0.6407, 0.04266, 0.6833, 0.02406, 0.6833, 0.02406, 0.6407, 0.04266, 0.6382, 0.03753, 0.6817, 0.0185, 0.6817, 0.0185, 0.6382, 0.03753, 0.6365, 0.03482, 0.6807, 0.01554, 0.04516, 0.6484, 0.04408, 0.6944, 0.03789, 0.6939, 0.03899, 0.647, 0.5303, 0.1908, 0.5215, 0.2377, 0.5175, 0.2372, 0.5265, 0.1895, 0.5265, 0.1895, 0.5175, 0.2372, 0.5122, 0.2366, 0.5214, 0.1878, 0.5214, 0.1878, 0.5122, 0.2366, 0.5085, 0.2364, 0.5178, 0.187, 0.1208, 0.5322, 0.1185, 0.5716, 0.1124, 0.5695, 0.1147, 0.5294, 0.9304, 0.4165, 0.9556, 0.3768, 0.9591, 0.3789, 0.9335, 0.4194, 0.9335, 0.4194, 0.9591, 0.3789, 0.9638, 0.3817, 0.9376, 0.4231, 0.9376, 0.4231, 0.9638, 0.3817, 0.9671, 0.3831, 0.9405, 0.425, 0.11, 0.5316, 0.1075, 0.5702, 0.1014, 0.5686, 0.104, 0.5294, 0.9304, 0.1072, 0.8983, 0.07335, 0.9008, 0.0699, 0.9334, 0.1043, 0.9334, 0.1043, 0.9008, 0.0699, 0.9042, 0.06543, 0.9375, 0.1007, 0.9375, 0.1007, 0.9042, 0.06543, 0.9066, 0.06296, 0.9405, 0.09864, 0.09178, 0.614, 0.09017, 0.66, 0.0839, 0.6596, 0.08554, 0.6129, 0.6845, 0.495, 0.729, 0.5044, 0.7286, 0.5088, 0.6834, 0.4993, 0.6834, 0.4993, 0.7286, 0.5088, 0.7281, 0.5146, 0.6818, 0.5049, 0.6818, 0.5049, 0.7281, 0.5146, 0.7276, 0.5177, 0.6807, 0.5079, 0.1169, 0.6152, 0.1161, 0.6614, 0.11, 0.6609, 0.1108, 0.6139, 0.9729, 0.3327, 0.9818, 0.2858, 0.9857, 0.2863, 0.9768, 0.334, 0.9768, 0.334, 0.9857, 0.2863, 0.991, 0.2868, 0.9818, 0.3357, 0.9818, 0.3357, 0.991, 0.2868, 0.9948, 0.2871, 0.9854, 0.3365, 0.04729, 0.8308, 0.05038, 0.8698, 0.04429, 0.8725, 0.04116, 0.8328, 0.5477, 0.3765, 0.5728, 0.4163, 0.5698, 0.4191, 0.5442, 0.3786, 0.5442, 0.3786, 0.5698, 0.4191, 0.5657, 0.4228, 0.5395, 0.3814, 0.5395, 0.3814, 0.5657, 0.4228, 0.5627, 0.4248, 0.5361, 0.3829, 0.1075, 0.8353, 0.11, 0.869, 0.104, 0.8719, 0.1014, 0.8377, 0.6426, 0.04663, 0.6049, 0.07316, 0.6023, 0.06968, 0.6407, 0.04266, 0.6407, 0.04266, 0.6023, 0.06968, 0.599, 0.06517, 0.6382, 0.03753, 0.6382, 0.03753, 0.599, 0.06517, 0.5966, 0.06281, 0.6365, 0.03482, 0.1161, 0.6614, 0.1161, 0.7083, 0.1108, 0.7087, 0.11, 0.6609, 0.9818, 0.2858, 0.9818, 0.238, 0.9857, 0.2376, 0.9857, 0.2863, 0.9857, 0.2863, 0.9857, 0.2376, 0.991, 0.237, 0.991, 0.2868, 0.991, 0.2868, 0.991, 0.237, 0.9948, 0.2366, 0.9948, 0.2871, 0.04516, 0.7874, 0.04729, 0.8308, 0.04116, 0.8328, 0.039, 0.7886, 0.5303, 0.3324, 0.5477, 0.3765, 0.5442, 0.3786, 0.5265, 0.3337, 0.5265, 0.3337, 0.5442, 0.3786, 0.5395, 0.3814, 0.5214, 0.3353, 0.5214, 0.3353, 0.5395, 0.3814, 0.5361, 0.3829, 0.5178, 0.3363, 0.1041, 0.7061, 0.1044, 0.7523, 0.0983, 0.7534, 0.0979, 0.7066, 0.7743, 0.0191, 0.7289, 0.01907, 0.7285, 0.0146, 0.7746, 0.01463, 0.7746, 0.01463, 0.7285, 0.0146, 0.728, 0.008819, 0.7751, 0.008858, 0.7751, 0.008858, 0.728, 0.008819, 0.7277, 0.005727, 0.7756, 0.00575, 0.05431, 0.5328, 0.05038, 0.566, 0.04428, 0.5632, 0.04827, 0.5294, 0.6049, 0.07316, 0.5728, 0.1069, 0.5697, 0.1041, 0.6023, 0.06968, 0.6023, 0.06968, 0.5697, 0.1041, 0.5656, 0.1004, 0.599, 0.06517, 0.599, 0.06517, 0.5656, 0.1004, 0.5628, 0.09846, 0.5966, 0.06281, 0.1044, 0.7523, 0.1056, 0.7959, 0.09947, 0.7977, 0.0983, 0.7534, 0.7289, 0.01907, 0.6845, 0.02836, 0.6833, 0.02406, 0.7285, 0.0146, 0.7285, 0.0146, 0.6833, 0.02406, 0.6817, 0.0185, 0.728, 0.008819, 0.728, 0.008819, 0.6817, 0.0185, 0.6807, 0.01554, 0.7277, 0.005727, 0.1161, 0.7083, 0.1169, 0.7542, 0.1108, 0.7555, 0.1108, 0.7087, 0.9818, 0.238, 0.9729, 0.1911, 0.9767, 0.1898, 0.9857, 0.2376, 0.9857, 0.2376, 0.9767, 0.1898, 0.9818, 0.1882, 0.991, 0.237, 0.991, 0.237, 0.9818, 0.1882, 0.9854, 0.1872, 0.9948, 0.2366, 0.05038, 0.566, 0.04729, 0.605, 0.04115, 0.6029, 0.04428, 0.5632, 0.5728, 0.1069, 0.5476, 0.1467, 0.5441, 0.1445, 0.5697, 0.1041, 0.5697, 0.1041, 0.5441, 0.1445, 0.5394, 0.1418, 0.5656, 0.1004, 0.5656, 0.1004, 0.5394, 0.1418, 0.5361, 0.1404, 0.5628, 0.09846, 0.1169, 0.7542, 0.1185, 0.7973, 0.1124, 0.7994, 0.1108, 0.7555, 0.9729, 0.1911, 0.9556, 0.1469, 0.9591, 0.1448, 0.9767, 0.1898, 0.9767, 0.1898, 0.9591, 0.1448, 0.9637, 0.1421, 0.9818, 0.1882, 0.9818, 0.1882, 0.9637, 0.1421, 0.9671, 0.1406, 0.9854, 0.1872, 0.1044, 0.6592, 0.1041, 0.7061, 0.0979, 0.7066, 0.0983, 0.6589, 0.8187, 0.02845, 0.7743, 0.0191, 0.7746, 0.01463, 0.8199, 0.02417, 0.8199, 0.02417, 0.7746, 0.01463, 0.7751, 0.008858, 0.8214, 0.01862, 0.8214, 0.01862, 0.7751, 0.008858, 0.7756, 0.00575, 0.8226, 0.01561, 0.04729, 0.605, 0.04516, 0.6484, 0.03899, 0.647, 0.04115, 0.6029, 0.5476, 0.1467, 0.5303, 0.1908, 0.5265, 0.1895, 0.5441, 0.1445, 0.5441, 0.1445, 0.5265, 0.1895, 0.5214, 0.1878, 0.5394, 0.1418, 0.5394, 0.1418, 0.5214, 0.1878, 0.5178, 0.187, 0.5361, 0.1404, 0.1185, 0.7973, 0.1208, 0.8359, 0.1148, 0.8387, 0.1124, 0.7994, 0.9556, 0.1469, 0.9304, 0.1072, 0.9334, 0.1043, 0.9591, 0.1448, 0.9591, 0.1448, 0.9334, 0.1043, 0.9375, 0.1007, 0.9637, 0.1421, 0.9637, 0.1421, 0.9375, 0.1007, 0.9405, 0.09864, 0.9671, 0.1406, 0.1056, 0.6133, 0.1044, 0.6592, 0.0983, 0.6589, 0.09948, 0.6123, 0.8606, 0.04677, 0.8187, 0.02845, 0.8199, 0.02417, 0.8625, 0.04283, 0.8625, 0.04283, 0.8199, 0.02417, 0.8214, 0.01862, 0.865, 0.03772, 0.865, 0.03772, 0.8214, 0.01862, 0.8226, 0.01561, 0.8668, 0.03493, 0.09017, 0.66, 0.08963, 0.7069, 0.08335, 0.7073, 0.0839, 0.6596, 0.729, 0.5044, 0.7743, 0.5044, 0.7747, 0.5089, 0.7286, 0.5088, 0.7286, 0.5088, 0.7747, 0.5089, 0.7753, 0.5147, 0.7281, 0.5146, 0.7281, 0.5146, 0.7753, 0.5147, 0.7755, 0.5177, 0.7276, 0.5177, 0.09276, 0.06192, 0.09122, 0.05913, 0.1324, 0.03016, 0.1335, 0.03336, 0.07469, 0.5668, 0.07701, 0.5668, 0.07447, 0.6105, 0.07215, 0.6105, 0.07701, 0.5668, 0.07874, 0.5668, 0.0762, 0.6105, 0.07447, 0.6105, 0.05808, 0.09827, 0.05617, 0.09601, 0.09122, 0.05913, 0.09276, 0.06192, 0.07792, 0.5294, 0.08025, 0.5294, 0.07701, 0.5668, 0.07469, 0.5668, 0.08025, 0.5294, 0.08197, 0.5294, 0.07874, 0.5668, 0.07701, 0.5668, 0.03084, 0.141, 0.02864, 0.1394, 0.05617, 0.09601, 0.05808, 0.09827, 0.02246, 0.8602, 0.02477, 0.8602, 0.02769, 0.9036, 0.02537, 0.9036, 0.02477, 0.8602, 0.02649, 0.8602, 0.02941, 0.9036, 0.02769, 0.9036, 0.01208, 0.1885, 0.009669, 0.1875, 0.02864, 0.1394, 0.03084, 0.141, 0.02065, 0.812, 0.02297, 0.812, 0.02477, 0.8602, 0.02246, 0.8602, 0.02297, 0.812, 0.02469, 0.812, 0.02649, 0.8602, 0.02477, 0.8602, 0.002529, 0.2389, 0.0, 0.2387, 0.009669, 0.1875, 0.01208, 0.1885, 0.02003, 0.7608, 0.02234, 0.7609, 0.02297, 0.812, 0.02065, 0.812, 0.02234, 0.7609, 0.02406, 0.7609, 0.02469, 0.812, 0.02297, 0.812, 0.3695, 0.0334, 0.3708, 0.0301, 0.412, 0.05906, 0.4103, 0.06197, 0.07214, 0.8609, 0.07447, 0.8609, 0.077, 0.9038, 0.07468, 0.9038, 0.07447, 0.8609, 0.07619, 0.8609, 0.07873, 0.9038, 0.077, 0.9038, 0.3242, 0.01371, 0.325, 0.01016, 0.3708, 0.0301, 0.3695, 0.0334, 0.07039, 0.8131, 0.07272, 0.8131, 0.07447, 0.8609, 0.07214, 0.8609, 0.07272, 0.8131, 0.07444, 0.8131, 0.07619, 0.8609, 0.07447, 0.8609, 0.1789, 0.01369, 0.1782, 0.01019, 0.2268, 1.159e-05, 0.227, 0.003667, 0.0704, 0.6589, 0.07272, 0.6589, 0.07183, 0.7101, 0.06951, 0.7101, 0.07272, 0.6589, 0.07445, 0.6589, 0.07355, 0.7101, 0.07183, 0.7101, 0.1335, 0.03336, 0.1324, 0.03016, 0.1782, 0.01019, 0.1789, 0.01369, 0.07215, 0.6105, 0.07447, 0.6105, 0.07272, 0.6589, 0.0704, 0.6589, 0.07447, 0.6105, 0.0762, 0.6105, 0.07445, 0.6589, 0.07272, 0.6589, 0.276, 0.003675, 0.2764, 0.0, 0.325, 0.01016, 0.3242, 0.01371, 0.0695, 0.7622, 0.07183, 0.7622, 0.07272, 0.8131, 0.07039, 0.8131, 0.07183, 0.7622, 0.07355, 0.7622, 0.07444, 0.8131, 0.07272, 0.8131, 0.227, 0.003667, 0.2268, 1.159e-05, 0.2764, 0.0, 0.276, 0.003675, 0.06951, 0.7101, 0.07183, 0.7101, 0.07183, 0.7622, 0.0695, 0.7622, 0.07183, 0.7101, 0.07355, 0.7101, 0.07355, 0.7622, 0.07183, 0.7622, 0.5007, 0.2904, 0.5032, 0.2907, 0.4935, 0.3418, 0.4911, 0.3409, 0.05475, 0.7745, 0.05707, 0.7745, 0.05836, 0.823, 0.05603, 0.8229, 0.05707, 0.7745, 0.05879, 0.7745, 0.06008, 0.823, 0.05836, 0.823, 0.5007, 0.239, 0.5032, 0.2386, 0.5032, 0.2907, 0.5007, 0.2904, 0.05431, 0.7232, 0.05663, 0.7232, 0.05707, 0.7745, 0.05475, 0.7745, 0.05663, 0.7232, 0.05836, 0.7232, 0.05879, 0.7745, 0.05707, 0.7745, 0.4911, 0.1886, 0.4935, 0.1874, 0.5032, 0.2386, 0.5007, 0.239, 0.05474, 0.671, 0.05706, 0.6711, 0.05663, 0.7232, 0.05431, 0.7232, 0.05706, 0.6711, 0.05879, 0.6711, 0.05836, 0.7232, 0.05663, 0.7232, 0.4723, 0.1411, 0.4746, 0.1393, 0.4935, 0.1874, 0.4911, 0.1886, 0.05602, 0.6201, 0.05835, 0.6201, 0.05706, 0.6711, 0.05474, 0.671, 0.05835, 0.6201, 0.06007, 0.6201, 0.05879, 0.6711, 0.05706, 0.6711, 0.445, 0.09833, 0.447, 0.09592, 0.4746, 0.1393, 0.4723, 0.1411, 0.05811, 0.5722, 0.06043, 0.5723, 0.05835, 0.6201, 0.05602, 0.6201, 0.06043, 0.5723, 0.06216, 0.5723, 0.06007, 0.6201, 0.05835, 0.6201, 0.4103, 0.06197, 0.412, 0.05906, 0.447, 0.09592, 0.445, 0.09833, 0.06091, 0.5294, 0.06324, 0.5294, 0.06043, 0.5723, 0.05811, 0.5722, 0.06324, 0.5294, 0.06496, 0.5294, 0.06216, 0.5723, 0.06043, 0.5723, 0.3697, 0.496, 0.3708, 0.4992, 0.325, 0.5192, 0.3243, 0.5157, 0.003575, 0.6095, 0.005892, 0.6095, 0.003526, 0.6576, 0.001209, 0.6576, 0.005892, 0.6095, 0.007609, 0.6095, 0.005244, 0.6576, 0.003526, 0.6576, 0.4104, 0.4675, 0.412, 0.4702, 0.3708, 0.4992, 0.3697, 0.496, 0.007007, 0.5662, 0.009324, 0.5662, 0.005892, 0.6095, 0.003575, 0.6095, 0.009324, 0.5662, 0.01104, 0.5662, 0.007609, 0.6095, 0.005892, 0.6095, 0.4451, 0.4311, 0.447, 0.4334, 0.412, 0.4702, 0.4104, 0.4675, 0.01138, 0.5294, 0.01369, 0.5294, 0.009324, 0.5662, 0.007007, 0.5662, 0.01369, 0.5294, 0.01541, 0.5294, 0.01104, 0.5662, 0.009324, 0.5662, 0.4724, 0.3884, 0.4746, 0.39, 0.447, 0.4334, 0.4451, 0.4311, 0.05812, 0.8667, 0.06045, 0.8668, 0.06326, 0.9042, 0.06094, 0.9042, 0.06045, 0.8668, 0.06217, 0.8668, 0.06499, 0.9042, 0.06326, 0.9042, 0.4911, 0.3409, 0.4935, 0.3418, 0.4746, 0.39, 0.4724, 0.3884, 0.05603, 0.8229, 0.05836, 0.823, 0.06045, 0.8668, 0.05812, 0.8667, 0.05836, 0.823, 0.06008, 0.823, 0.06217, 0.8668, 0.06045, 0.8668, 0.09291, 0.4674, 0.09122, 0.4703, 0.05617, 0.4335, 0.0582, 0.431, 0.03386, 0.5294, 0.03617, 0.5294, 0.03144, 0.5662, 0.02912, 0.5662, 0.03617, 0.5294, 0.03789, 0.5294, 0.03316, 0.5662, 0.03144, 0.5662, 0.1337, 0.496, 0.1324, 0.4993, 0.09122, 0.4703, 0.09291, 0.4674, 0.003563, 0.86, 0.00588, 0.86, 0.009309, 0.9033, 0.006992, 0.9033, 0.00588, 0.86, 0.007598, 0.86, 0.01103, 0.9033, 0.009309, 0.9033, 0.179, 0.5157, 0.1782, 0.5192, 0.1324, 0.4993, 0.1337, 0.496, 0.001202, 0.8119, 0.003519, 0.8119, 0.00588, 0.86, 0.003563, 0.86, 0.003519, 0.8119, 0.005237, 0.8119, 0.007598, 0.86, 0.00588, 0.86, 0.2272, 0.5257, 0.2268, 0.5294, 0.1782, 0.5192, 0.179, 0.5157, 0.0, 0.7608, 0.002317, 0.7608, 0.003519, 0.8119, 0.001202, 0.8119, 0.002317, 0.7608, 0.004034, 0.7608, 0.005237, 0.8119, 0.003519, 0.8119, 0.2762, 0.5257, 0.2764, 0.5294, 0.2268, 0.5294, 0.2272, 0.5257, 2.316e-06, 0.7087, 0.002319, 0.7087, 0.002317, 0.7608, 0.0, 0.7608, 0.002319, 0.7087, 0.004037, 0.7087, 0.004034, 0.7608, 0.002317, 0.7608, 0.3243, 0.5157, 0.325, 0.5192, 0.2764, 0.5294, 0.2762, 0.5257, 0.001209, 0.6576, 0.003526, 0.6576, 0.002319, 0.7087, 2.316e-06, 0.7087, 0.003526, 0.6576, 0.005244, 0.6576, 0.004037, 0.7087, 0.002319, 0.7087, 0.002548, 0.2904, 0.0, 0.2908, 0.0, 0.2387, 0.002529, 0.2389, 0.02061, 0.7087, 0.02292, 0.7087, 0.02234, 0.7609, 0.02003, 0.7608, 0.02292, 0.7087, 0.02464, 0.7088, 0.02406, 0.7609, 0.02234, 0.7609, 0.01214, 0.3408, 0.009669, 0.3419, 0.0, 0.2908, 0.002548, 0.2904, 0.02237, 0.6576, 0.02468, 0.6576, 0.02292, 0.7087, 0.02061, 0.7087, 0.02468, 0.6576, 0.0264, 0.6576, 0.02464, 0.7088, 0.02292, 0.7087, 0.03093, 0.3883, 0.02864, 0.3901, 0.009669, 0.3419, 0.01214, 0.3408, 0.02524, 0.6095, 0.02756, 0.6095, 0.02468, 0.6576, 0.02237, 0.6576, 0.02756, 0.6095, 0.02928, 0.6095, 0.0264, 0.6576, 0.02468, 0.6576, 0.0582, 0.431, 0.05617, 0.4335, 0.02864, 0.3901, 0.03093, 0.3883, 0.02912, 0.5662, 0.03144, 0.5662, 0.02756, 0.6095, 0.02524, 0.6095, 0.03144, 0.5662, 0.03316, 0.5662, 0.02928, 0.6095, 0.02756, 0.6095])
me_circle.materials.append(mat_pizza)
me_circle.use_remesh_preserve_volume = False
me_circle.use_remesh_preserve_attributes = False
me_circle.use_mirror_vertex_groups = False
me_circle.update()

# ---- objects
ob_pizza = bpy.data.objects.new('Pizza', me_circle)

# ---- transforms, parenting, visibility, modifiers, constraints
ob_pizza.location = (0.0, 0.0, 0.0)
ob_pizza.lineart.crease_threshold = 0.0

# ---- collection membership
col_collection_1.objects.link(ob_pizza)

# ---- scene / render settings (as saved in the file)
scene.frame_start = 1; scene.frame_end = 250; scene.frame_set(1)
scene.render.engine = 'CYCLES'
scene.render.resolution_percentage = 50
scene.render.dither_intensity = 0.0
scene.cycles.use_denoising = False
scene.cycles.samples = 128
scene.cycles.sampling_pattern = 'TABULATED_SOBOL'
scene.cycles.use_adaptive_sampling = False
scene.cycles.use_light_tree = False
scene.cycles.blur_glossy = 0.0
scene.cycles.sample_clamp_indirect = 0.0
scene.view_settings.view_transform = 'Standard'
bpy.context.view_layer.update()

# ---- added for rendering (the .blend has no active camera and no usable light): camera, sun
cam_auto = bpy.data.cameras.new('AutoCamera')
cam_auto.lens = 50.0
cam_auto.sensor_width = 36.0
cam_auto.clip_end = 1000.0
ob_auto_camera = bpy.data.objects.new('AutoCamera', cam_auto)
scene.collection.objects.link(ob_auto_camera)
ob_auto_camera.location = (2.90617, -3.4874, 2.34134)
ob_auto_camera.rotation_euler = (1.09748, -7.21219e-08, 0.694738)
scene.camera = ob_auto_camera
light_auto_sun = bpy.data.lights.new('AutoSun', 'SUN')
light_auto_sun.energy = 3.0
light_auto_sun.angle = 0.0523599
ob_auto_sun = bpy.data.objects.new('AutoSun', light_auto_sun)
scene.collection.objects.link(ob_auto_sun)
ob_auto_sun.rotation_euler = (0.872665, 0.174533, 0.523599)
bpy.context.view_layer.update()
